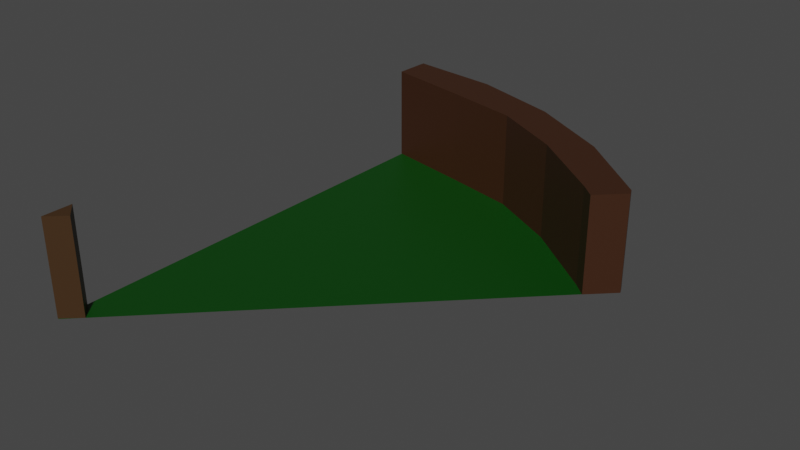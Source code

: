# Source: corner22.blend  (saved by Blender 2.91.10; exported with 4.5.12 LTS)
import bpy
from mathutils import Matrix  # noqa: F401  (used for matrix-valued properties, if any)

bpy.ops.wm.read_factory_settings(use_empty=True)
scene = bpy.context.scene
scene.name = 'Scene'

# ---- collections
col_collection = bpy.data.collections.new('Collection'); scene.collection.children.link(col_collection)

# ---- materials (node trees are filled in below, after node groups)
mat_border = bpy.data.materials.new('border')
mat_border.use_transparent_shadow = False
mat_grass = bpy.data.materials.new('grass')
mat_grass.use_transparent_shadow = False
mat_border_001 = bpy.data.materials.new('border.001')
mat_border_001.use_transparent_shadow = False

# ---- material node trees
mat_border.use_nodes = True; mat_border.node_tree.nodes.clear()
_N = mat_border.node_tree.nodes; _L = mat_border.node_tree.links
n0 = _N.new('ShaderNodeBsdfPrincipled'); n0.name = 'Principled BSDF'; n0.location = (10, 300)
n0.distribution = 'GGX'
n0.subsurface_method = 'BURLEY'
n0.inputs[0].default_value = (0.04364, 0.01465, 0.004579, 1.0)
n0.inputs[3].default_value = 1.45
n0.inputs[27].default_value = (0.0, 0.0, 0.0, 1.0)
n0.inputs[28].default_value = 1.0
n1 = _N.new('ShaderNodeOutputMaterial'); n1.name = 'Material Output'; n1.location = (300, 300)
_L.new(n0.outputs[0], n1.inputs[0])
n1.is_active_output = True
mat_grass.use_nodes = True; mat_grass.node_tree.nodes.clear()
_N = mat_grass.node_tree.nodes; _L = mat_grass.node_tree.links
n0 = _N.new('ShaderNodeBsdfPrincipled'); n0.name = 'Principled BSDF'; n0.location = (10, 300)
n0.distribution = 'GGX'
n0.subsurface_method = 'BURLEY'
n0.inputs[0].default_value = (0.0, 0.05222, 0.0008183, 1.0)
n0.inputs[3].default_value = 1.45
n0.inputs[27].default_value = (0.0, 0.0, 0.0, 1.0)
n0.inputs[28].default_value = 1.0
n1 = _N.new('ShaderNodeOutputMaterial'); n1.name = 'Material Output'; n1.location = (300, 300)
_L.new(n0.outputs[0], n1.inputs[0])
n1.is_active_output = True
mat_border_001.use_nodes = True; mat_border_001.node_tree.nodes.clear()
_N = mat_border_001.node_tree.nodes; _L = mat_border_001.node_tree.links
n0 = _N.new('ShaderNodeBsdfPrincipled'); n0.name = 'Principled BSDF'; n0.location = (10, 300)
n0.distribution = 'GGX'
n0.subsurface_method = 'BURLEY'
n0.inputs[0].default_value = (0.05043, 0.02351, 0.007297, 1.0)
n0.inputs[3].default_value = 1.45
n0.inputs[27].default_value = (0.0, 0.0, 0.0, 1.0)
n0.inputs[28].default_value = 1.0
n1 = _N.new('ShaderNodeOutputMaterial'); n1.name = 'Material Output'; n1.location = (300, 300)
_L.new(n0.outputs[0], n1.inputs[0])
n1.is_active_output = True

# ---- world
world_world = bpy.data.worlds.new('World'); scene.world = world_world
world_world.use_nodes = True; world_world.node_tree.nodes.clear()
_N = world_world.node_tree.nodes; _L = world_world.node_tree.links
n0 = _N.new('ShaderNodeOutputWorld'); n0.name = 'World Output'; n0.location = (300, 300)
n1 = _N.new('ShaderNodeBackground'); n1.name = 'Background'; n1.location = (10, 300)
n1.inputs[0].default_value = (0.05088, 0.05088, 0.05088, 1.0)
_L.new(n1.outputs[0], n0.inputs[0])
n0.is_active_output = True
world_world.color = (0.05088, 0.05088, 0.05088)
world_world.use_sun_shadow = False
world_world.sun_shadow_jitter_overblur = 0.0

# ---- meshes
me_cylinder = bpy.data.meshes.new('Cylinder')
me_cylinder.from_pydata([(0.0, 1.0, -1.0), (0.0, 1.0, 1.0), (0.1951, 0.9808, -1.0), (0.1951, 0.9808, 1.0), (0.3827, 0.9239, -1.0), (0.3827, 0.9239, 1.0), (0.5556, 0.8315, -1.0), (0.5556, 0.8315, 1.0), (0.7071, 0.7071, -1.0), (0.7071, 0.7071, 1.0), (0.7128, 0.6944, -1.0), (0.7128, 0.6944, 1.0), (-0.001833, 0.9254, -1.0), (-0.001833, 0.9254, 1.0), (0.1782, 0.8903, -1.0), (0.1782, 0.8903, 1.0), (0.3354, 0.8569, -1.0), (0.3354, 0.8569, 1.0), (0.4803, 0.7833, -1.0), (0.4803, 0.7833, 1.0), (0.6348, 0.6689, -1.0), (0.6348, 0.6689, 1.0), (0.662, 0.6453, -1.0), (0.662, 0.6453, 1.0)], [], [(0, 1, 3, 2), (2, 3, 5, 4), (4, 5, 7, 6), (6, 7, 9, 8), (8, 9, 11, 10), (12, 14, 15, 13), (14, 16, 17, 15), (16, 18, 19, 17), (18, 20, 21, 19), (20, 22, 23, 21), (0, 12, 13, 1), (1, 13, 15, 17, 19, 21, 23, 11, 9, 7, 5, 3), (10, 11, 23, 22)])
_uv = me_cylinder.uv_layers.new(name='UVMap')
_uv.uv.foreach_set('vector', [1.0, 0.5, 1.0, 1.0, 0.9688, 1.0, 0.9688, 0.5, 0.9688, 0.5, 0.9688, 1.0, 0.9375, 1.0, 0.9375, 0.5, 0.9375, 0.5, 0.9375, 1.0, 0.9062, 1.0, 0.9062, 0.5, 0.9062, 0.5, 0.9062, 1.0, 0.875, 1.0, 0.875, 0.5, 0.875, 0.5, 0.875, 1.0, 0.8438, 1.0, 0.8438, 0.5, 0.5, 0.5, 0.4688, 0.5, 0.4688, 1.0, 0.5, 1.0, 0.4688, 0.5, 0.4375, 0.5, 0.4375, 1.0, 0.4688, 1.0, 0.4375, 0.5, 0.4062, 0.5, 0.4062, 1.0, 0.4375, 1.0, 0.4062, 0.5, 0.375, 0.5, 0.375, 1.0, 0.4062, 1.0, 0.375, 0.5, 0.3438, 0.5, 0.3438, 1.0, 0.375, 1.0, 1.0, 0.5, 0.5, 0.5, 0.5, 1.0, 1.0, 1.0, 1.0, 1.0, 0.5, 1.0, 0.4688, 1.0, 0.4375, 1.0, 0.4062, 1.0, 0.375, 1.0, 0.3438, 1.0, 0.8438, 1.0, 0.875, 1.0, 0.9062, 1.0, 0.9375, 1.0, 0.9688, 1.0, 0.8438, 0.5, 0.8438, 1.0, 0.3438, 1.0, 0.3438, 0.5])
me_cylinder.materials.append(mat_border)
me_cylinder.use_remesh_fix_poles = True
me_cylinder.use_remesh_preserve_attributes = False
me_cylinder.use_mirror_vertex_groups = False
me_cylinder.update()
me_plane_001 = bpy.data.meshes.new('Plane.001')
me_plane_001.from_pydata([(-1.0, -1.0, 0.0), (0.4189, 0.4153, 1.192e-07), (-1.0, 1.0, 0.0), (0.3125, 0.5081, 6.333e-08), (-0.9945, -1.0, 0.0), (0.2336, 0.5704, 3.725e-09), (0.144, 0.6431, 3.725e-09), (-0.02016, 0.7391, 5.122e-09), (-0.0715, 0.7636, 5.122e-09), (-0.1585, 0.8064, 3.26e-09), (-0.2835, 0.8693, 3.26e-09), (-0.3353, 0.8738, 3.26e-09), (-0.4734, 0.9275, 6.985e-09), (-0.5826, 0.9485, 3.26e-09), (-0.7644, 0.9792, 3.26e-09)], [], [(1, 2, 0, 4), (1, 3, 5, 6, 7, 8, 9, 10, 11, 12, 13, 14, 2)])
_uv = me_plane_001.uv_layers.new(name='UVMap')
_uv.uv.foreach_set('vector', [1.0, 0.0, 0.0, 1.0, 0.0, 0.0, 0.5, 0.0, 1.0, 0.0, 1.0, 1.0, 0.9091, 1.0, 0.8182, 1.0, 0.7273, 1.0, 0.6364, 1.0, 0.5455, 1.0, 0.4545, 1.0, 0.3636, 1.0, 0.2727, 1.0, 0.1818, 1.0, 0.09091, 1.0, 0.0, 1.0])
me_plane_001.materials.append(mat_grass)
me_plane_001.use_remesh_fix_poles = True
me_plane_001.use_remesh_preserve_attributes = False
me_plane_001.use_mirror_vertex_groups = False
me_plane_001.update()
me_cube = bpy.data.meshes.new('Cube')
me_cube.from_pydata([(-1.0, -1.0, -1.0), (-1.0, -1.0, 1.0), (-1.0, 0.2442, -1.0), (-1.0, 0.2442, 1.0), (-0.293, -0.3496, -1.0), (-0.293, -0.3496, 1.0)], [], [(0, 1, 3, 2), (2, 3, 5, 4), (2, 4, 5, 1, 0), (3, 1, 5)])
_uv = me_cube.uv_layers.new(name='UVMap')
_uv.uv.foreach_set('vector', [0.375, 0.0, 0.625, 0.0, 0.625, 0.25, 0.375, 0.25, 0.375, 0.25, 0.625, 0.25, 0.625, 0.5, 0.375, 0.5, 0.375, 0.25, 0.375, 0.5, 0.625, 0.5, 0.625, 0.0, 0.375, 0.0, 0.625, 0.25, 0.625, 0.0, 0.625, 0.5])
me_cube.materials.append(mat_border_001)
me_cube.use_remesh_fix_poles = True
me_cube.use_remesh_preserve_attributes = False
me_cube.use_mirror_vertex_groups = False
me_cube.update()

# ---- objects
ob_cylinder = bpy.data.objects.new('Cylinder', me_cylinder)
ob_plane = bpy.data.objects.new('Plane', me_plane_001)
ob_cube = bpy.data.objects.new('Cube', me_cube)

# ---- transforms, parenting, visibility, modifiers, constraints
ob_cylinder.location = (-0.9992, -0.994, 0.2)
ob_cylinder.scale = (1.995, 2.03, 0.2)
ob_cylinder.lineart.crease_threshold = 0.0
ob_plane.location = (0.0, 0.0, 0.0)
ob_plane.lineart.crease_threshold = 0.0
ob_cube.location = (-0.9, -0.9, 0.2)
ob_cube.scale = (0.1, 0.1, 0.2)
ob_cube.lineart.crease_threshold = 0.0

# ---- collection membership
col_collection.objects.link(ob_cylinder)
col_collection.objects.link(ob_plane)
col_collection.objects.link(ob_cube)

# ---- scene / render settings (as saved in the file)
scene.frame_start = 1; scene.frame_end = 250; scene.frame_set(1)
scene.render.engine = 'BLENDER_EEVEE_NEXT'
scene.cycles.use_denoising = False
scene.cycles.samples = 128
scene.cycles.sampling_pattern = 'TABULATED_SOBOL'
scene.cycles.use_adaptive_sampling = False
scene.cycles.use_light_tree = False
scene.view_settings.view_transform = 'Filmic'
bpy.context.view_layer.update()

# ---- added for rendering (the .blend has no active camera and no usable light): camera, sun
cam_auto = bpy.data.cameras.new('AutoCamera')
cam_auto.lens = 50.0
cam_auto.sensor_width = 36.0
cam_auto.clip_end = 1000.0
ob_auto_camera = bpy.data.objects.new('AutoCamera', cam_auto)
scene.collection.objects.link(ob_auto_camera)
ob_auto_camera.location = (2.03903, -2.77696, 2.06332)
ob_auto_camera.rotation_euler = (1.09748, -7.21219e-08, 0.694738)
scene.camera = ob_auto_camera
light_auto_sun = bpy.data.lights.new('AutoSun', 'SUN')
light_auto_sun.energy = 3.0
light_auto_sun.angle = 0.0523599
ob_auto_sun = bpy.data.objects.new('AutoSun', light_auto_sun)
scene.collection.objects.link(ob_auto_sun)
ob_auto_sun.rotation_euler = (0.872665, 0.174533, 0.523599)
bpy.context.view_layer.update()
